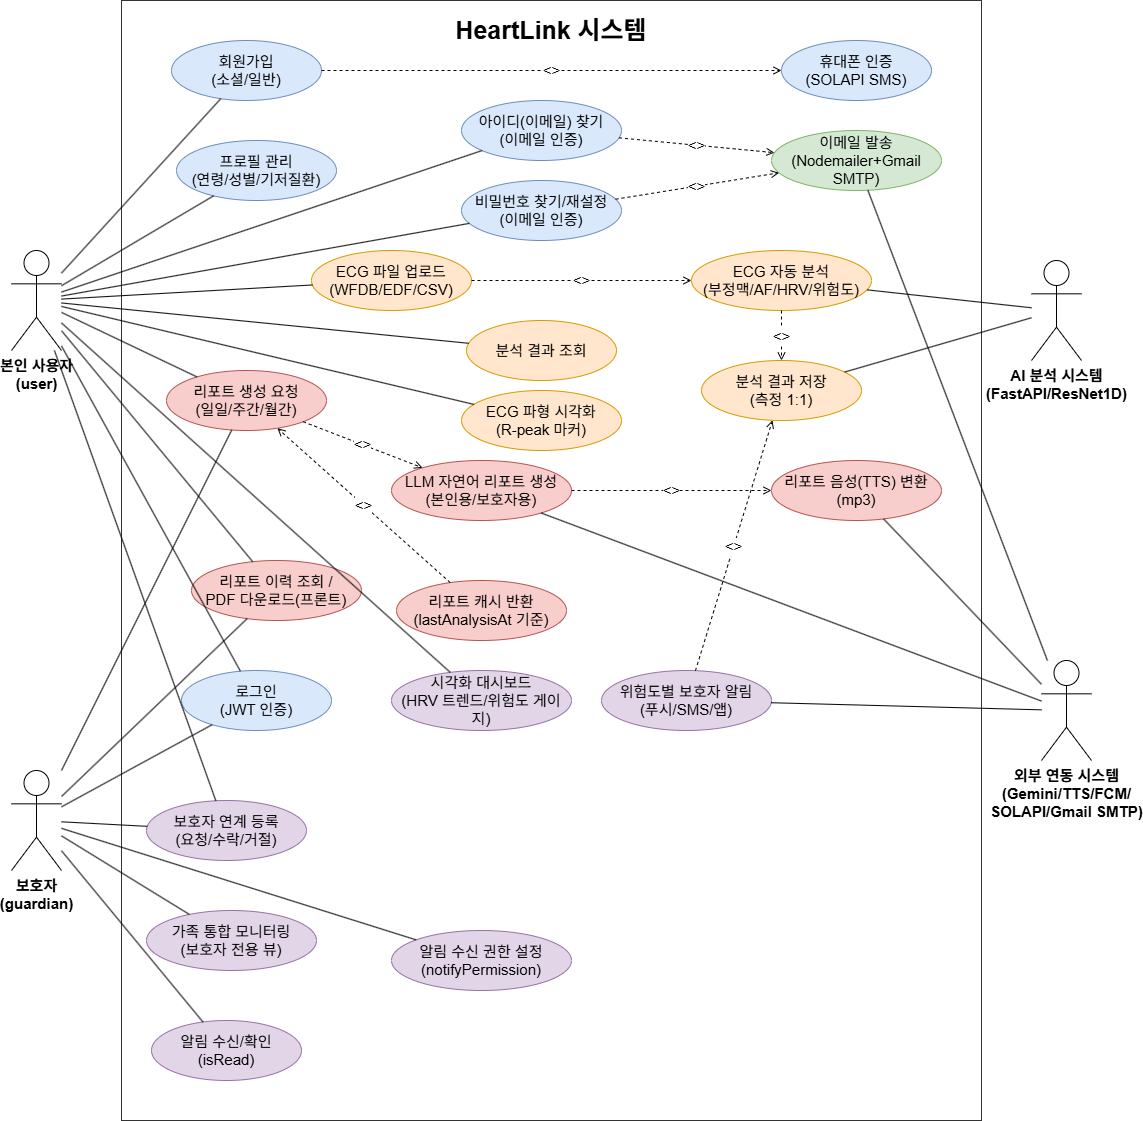

The diagram above was exported from draw.io. Its source (the exported page's mxGraphModel, read from the mxfile embedded in the PNG):
<mxGraphModel dx="2870" dy="1590" grid="1" gridSize="10" guides="1" tooltips="1" connect="1" arrows="1" fold="1" page="1" pageScale="1" pageWidth="827" pageHeight="1169" math="0" shadow="0">
  <root>
    <mxCell id="0" />
    <mxCell id="1" parent="0" />
    <mxCell id="boundary" parent="1" style="rounded=0;whiteSpace=wrap;html=1;verticalAlign=top;fontSize=25;fontStyle=1;fillColor=none;strokeColor=#333333;spacingTop=8;" value="HeartLink 시스템" vertex="1">
      <mxGeometry height="1120" width="860" x="420" y="40" as="geometry" />
    </mxCell>
    <mxCell id="actor_user" parent="1" style="shape=umlActor;verticalLabelPosition=bottom;verticalAlign=top;html=1;fontSize=15;fontStyle=1;" value="본인 사용자&#10;(user)" vertex="1">
      <mxGeometry height="100" width="50" x="310" y="290" as="geometry" />
    </mxCell>
    <mxCell id="actor_guardian" parent="1" style="shape=umlActor;verticalLabelPosition=bottom;verticalAlign=top;html=1;fontSize=15;fontStyle=1;" value="보호자&#10;(guardian)" vertex="1">
      <mxGeometry height="100" width="50" x="310" y="810" as="geometry" />
    </mxCell>
    <mxCell id="actor_ai" parent="1" style="shape=umlActor;verticalLabelPosition=bottom;verticalAlign=top;html=1;fontSize=15;fontStyle=1;" value="AI 분석 시스템&#10;(FastAPI/ResNet1D)" vertex="1">
      <mxGeometry height="100" width="50" x="1330" y="300" as="geometry" />
    </mxCell>
    <mxCell id="actor_ext" parent="1" style="shape=umlActor;verticalLabelPosition=bottom;verticalAlign=top;html=1;fontSize=15;fontStyle=1;" value="외부 연동 시스템&#10;(Gemini/TTS/FCM/&#10;SOLAPI/Gmail SMTP)" vertex="1">
      <mxGeometry height="100" width="50" x="1340" y="700" as="geometry" />
    </mxCell>
    <mxCell id="uc_signup" parent="1" style="ellipse;whiteSpace=wrap;html=1;fontSize=15;fillColor=#dae8fc;strokeColor=#6c8ebf;" value="회원가입&#10;(소셜/일반)" vertex="1">
      <mxGeometry height="60" width="150" x="470" y="80" as="geometry" />
    </mxCell>
    <mxCell id="uc_login" parent="1" style="ellipse;whiteSpace=wrap;html=1;fontSize=15;fillColor=#dae8fc;strokeColor=#6c8ebf;" value="로그인&#10;(JWT 인증)" vertex="1">
      <mxGeometry height="60" width="150" x="480" y="710" as="geometry" />
    </mxCell>
    <mxCell id="uc_phoneauth" parent="1" style="ellipse;whiteSpace=wrap;html=1;fontSize=15;fillColor=#dae8fc;strokeColor=#6c8ebf;" value="휴대폰 인증&#10;(SOLAPI SMS)" vertex="1">
      <mxGeometry height="60" width="150" x="1080" y="80" as="geometry" />
    </mxCell>
    <mxCell id="uc_findid" parent="1" style="ellipse;whiteSpace=wrap;html=1;fontSize=15;fillColor=#dae8fc;strokeColor=#6c8ebf;" value="아이디(이메일) 찾기&#10;(이메일 인증)" vertex="1">
      <mxGeometry height="60" width="160" x="760" y="140" as="geometry" />
    </mxCell>
    <mxCell id="uc_findpw" parent="1" style="ellipse;whiteSpace=wrap;html=1;fontSize=15;fillColor=#dae8fc;strokeColor=#6c8ebf;" value="비밀번호 찾기/재설정&#10;(이메일 인증)" vertex="1">
      <mxGeometry height="60" width="160" x="760" y="220" as="geometry" />
    </mxCell>
    <mxCell id="uc_email" parent="1" style="ellipse;whiteSpace=wrap;html=1;fontSize=15;fillColor=#d5e8d4;strokeColor=#82b366;" value="이메일 발송&#10;(Nodemailer+Gmail SMTP)" vertex="1">
      <mxGeometry height="60" width="170" x="1070" y="170" as="geometry" />
    </mxCell>
    <mxCell id="uc_profile" parent="1" style="ellipse;whiteSpace=wrap;html=1;fontSize=15;fillColor=#dae8fc;strokeColor=#6c8ebf;" value="프로필 관리&#10;(연령/성별/기저질환)" vertex="1">
      <mxGeometry height="60" width="160" x="475" y="180" as="geometry" />
    </mxCell>
    <mxCell id="uc_upload" parent="1" style="ellipse;whiteSpace=wrap;html=1;fontSize=15;fillColor=#ffe6cc;strokeColor=#d79b00;" value="ECG 파일 업로드&#10;(WFDB/EDF/CSV)" vertex="1">
      <mxGeometry height="60" width="160" x="610" y="290" as="geometry" />
    </mxCell>
    <mxCell id="uc_waveform" parent="1" style="ellipse;whiteSpace=wrap;html=1;fontSize=15;fillColor=#ffe6cc;strokeColor=#d79b00;" value="ECG 파형 시각화&#10;(R-peak 마커)" vertex="1">
      <mxGeometry height="60" width="160" x="760" y="430" as="geometry" />
    </mxCell>
    <mxCell id="uc_analyze" parent="1" style="ellipse;whiteSpace=wrap;html=1;fontSize=15;fillColor=#ffe6cc;strokeColor=#d79b00;" value="ECG 자동 분석&#10;(부정맥/AF/HRV/위험도)" vertex="1">
      <mxGeometry height="60" width="180" x="990" y="290" as="geometry" />
    </mxCell>
    <mxCell id="uc_saveana" parent="1" style="ellipse;whiteSpace=wrap;html=1;fontSize=15;fillColor=#ffe6cc;strokeColor=#d79b00;" value="분석 결과 저장&#10;(측정 1:1)" vertex="1">
      <mxGeometry height="60" width="160" x="1000" y="400" as="geometry" />
    </mxCell>
    <mxCell id="uc_viewana" parent="1" style="ellipse;whiteSpace=wrap;html=1;fontSize=15;fillColor=#ffe6cc;strokeColor=#d79b00;" value="분석 결과 조회" vertex="1">
      <mxGeometry height="60" width="150" x="765" y="360" as="geometry" />
    </mxCell>
    <mxCell id="uc_report" parent="1" style="ellipse;whiteSpace=wrap;html=1;fontSize=15;fillColor=#f8cecc;strokeColor=#b85450;" value="리포트 생성 요청&#10;(일일/주간/월간)" vertex="1">
      <mxGeometry height="60" width="160" x="465" y="410" as="geometry" />
    </mxCell>
    <mxCell id="uc_llm" parent="1" style="ellipse;whiteSpace=wrap;html=1;fontSize=15;fillColor=#f8cecc;strokeColor=#b85450;" value="LLM 자연어 리포트 생성&#10;(본인용/보호자용)" vertex="1">
      <mxGeometry height="60" width="180" x="690" y="500" as="geometry" />
    </mxCell>
    <mxCell id="uc_cache" parent="1" style="ellipse;whiteSpace=wrap;html=1;fontSize=15;fillColor=#f8cecc;strokeColor=#b85450;" value="리포트 캐시 반환&#10;(lastAnalysisAt 기준)" vertex="1">
      <mxGeometry height="60" width="170" x="695" y="620" as="geometry" />
    </mxCell>
    <mxCell id="uc_tts" parent="1" style="ellipse;whiteSpace=wrap;html=1;fontSize=15;fillColor=#f8cecc;strokeColor=#b85450;" value="리포트 음성(TTS) 변환&#10;(mp3)" vertex="1">
      <mxGeometry height="60" width="170" x="1070" y="500" as="geometry" />
    </mxCell>
    <mxCell id="uc_rephist" parent="1" style="ellipse;whiteSpace=wrap;html=1;fontSize=15;fillColor=#f8cecc;strokeColor=#b85450;" value="리포트 이력 조회 /&#10;PDF 다운로드(프론트)" vertex="1">
      <mxGeometry height="60" width="170" x="490" y="600" as="geometry" />
    </mxCell>
    <mxCell id="uc_guardrel" parent="1" style="ellipse;whiteSpace=wrap;html=1;fontSize=15;fillColor=#e1d5e7;strokeColor=#9673a6;" value="보호자 연계 등록&#10;(요청/수락/거절)" vertex="1">
      <mxGeometry height="60" width="160" x="445" y="840" as="geometry" />
    </mxCell>
    <mxCell id="uc_notify" parent="1" style="ellipse;whiteSpace=wrap;html=1;fontSize=15;fillColor=#e1d5e7;strokeColor=#9673a6;" value="위험도별 보호자 알림&#10;(푸시/SMS/앱)" vertex="1">
      <mxGeometry height="60" width="170" x="900" y="710" as="geometry" />
    </mxCell>
    <mxCell id="uc_recvnoti" parent="1" style="ellipse;whiteSpace=wrap;html=1;fontSize=15;fillColor=#e1d5e7;strokeColor=#9673a6;" value="알림 수신/확인&#10;(isRead)" vertex="1">
      <mxGeometry height="60" width="150" x="450" y="1060" as="geometry" />
    </mxCell>
    <mxCell id="uc_dashboard" parent="1" style="ellipse;whiteSpace=wrap;html=1;fontSize=15;fillColor=#e1d5e7;strokeColor=#9673a6;" value="시각화 대시보드&#10;(HRV 트렌드/위험도 게이지)" vertex="1">
      <mxGeometry height="60" width="180" x="690" y="710" as="geometry" />
    </mxCell>
    <mxCell id="uc_monitor" parent="1" style="ellipse;whiteSpace=wrap;html=1;fontSize=15;fillColor=#e1d5e7;strokeColor=#9673a6;" value="가족 통합 모니터링&#10;(보호자 전용 뷰)" vertex="1">
      <mxGeometry height="60" width="170" x="445" y="950" as="geometry" />
    </mxCell>
    <mxCell id="uc_setperm" parent="1" style="ellipse;whiteSpace=wrap;html=1;fontSize=15;fillColor=#e1d5e7;strokeColor=#9673a6;" value="알림 수신 권한 설정&#10;(notifyPermission)" vertex="1">
      <mxGeometry height="60" width="180" x="690" y="970" as="geometry" />
    </mxCell>
    <mxCell id="l1" edge="1" parent="1" source="actor_user" style="endArrow=none;html=1;fontSize=15;" target="uc_signup">
      <mxGeometry relative="1" as="geometry" />
    </mxCell>
    <mxCell id="l2" edge="1" parent="1" source="actor_user" style="endArrow=none;html=1;fontSize=15;" target="uc_login">
      <mxGeometry relative="1" as="geometry" />
    </mxCell>
    <mxCell id="l3" edge="1" parent="1" source="actor_user" style="endArrow=none;html=1;fontSize=15;" target="uc_profile">
      <mxGeometry relative="1" as="geometry" />
    </mxCell>
    <mxCell id="l4" edge="1" parent="1" source="actor_user" style="endArrow=none;html=1;fontSize=15;" target="uc_upload">
      <mxGeometry relative="1" as="geometry" />
    </mxCell>
    <mxCell id="l5" edge="1" parent="1" source="actor_user" style="endArrow=none;html=1;fontSize=15;" target="uc_waveform">
      <mxGeometry relative="1" as="geometry" />
    </mxCell>
    <mxCell id="l6" edge="1" parent="1" source="actor_user" style="endArrow=none;html=1;fontSize=15;" target="uc_viewana">
      <mxGeometry relative="1" as="geometry" />
    </mxCell>
    <mxCell id="l7" edge="1" parent="1" source="actor_user" style="endArrow=none;html=1;fontSize=15;" target="uc_report">
      <mxGeometry relative="1" as="geometry" />
    </mxCell>
    <mxCell id="l8" edge="1" parent="1" source="actor_user" style="endArrow=none;html=1;fontSize=15;" target="uc_rephist">
      <mxGeometry relative="1" as="geometry" />
    </mxCell>
    <mxCell id="l9" edge="1" parent="1" source="actor_user" style="endArrow=none;html=1;fontSize=15;" target="uc_findid">
      <mxGeometry relative="1" as="geometry" />
    </mxCell>
    <mxCell id="l10" edge="1" parent="1" source="actor_user" style="endArrow=none;html=1;fontSize=15;" target="uc_findpw">
      <mxGeometry relative="1" as="geometry" />
    </mxCell>
    <mxCell id="l11" edge="1" parent="1" source="actor_user" style="endArrow=none;html=1;fontSize=15;" target="uc_guardrel">
      <mxGeometry relative="1" as="geometry" />
    </mxCell>
    <mxCell id="l12" edge="1" parent="1" source="actor_user" style="endArrow=none;html=1;fontSize=15;" target="uc_dashboard">
      <mxGeometry relative="1" as="geometry" />
    </mxCell>
    <mxCell id="g1" edge="1" parent="1" source="actor_guardian" style="endArrow=none;html=1;fontSize=15;" target="uc_guardrel">
      <mxGeometry relative="1" as="geometry" />
    </mxCell>
    <mxCell id="g2" edge="1" parent="1" source="actor_guardian" style="endArrow=none;html=1;fontSize=15;" target="uc_recvnoti">
      <mxGeometry relative="1" as="geometry" />
    </mxCell>
    <mxCell id="g3" edge="1" parent="1" source="actor_guardian" style="endArrow=none;html=1;fontSize=15;" target="uc_monitor">
      <mxGeometry relative="1" as="geometry" />
    </mxCell>
    <mxCell id="g4" edge="1" parent="1" source="actor_guardian" style="endArrow=none;html=1;fontSize=15;" target="uc_report">
      <mxGeometry relative="1" as="geometry" />
    </mxCell>
    <mxCell id="g5" edge="1" parent="1" source="actor_guardian" style="endArrow=none;html=1;fontSize=15;" target="uc_rephist">
      <mxGeometry relative="1" as="geometry" />
    </mxCell>
    <mxCell id="g6" edge="1" parent="1" source="actor_guardian" style="endArrow=none;html=1;fontSize=15;" target="uc_setperm">
      <mxGeometry relative="1" as="geometry" />
    </mxCell>
    <mxCell id="g7" edge="1" parent="1" source="actor_guardian" style="endArrow=none;html=1;fontSize=15;" target="uc_login">
      <mxGeometry relative="1" as="geometry" />
    </mxCell>
    <mxCell id="a1" edge="1" parent="1" source="actor_ai" style="endArrow=none;html=1;fontSize=15;" target="uc_analyze">
      <mxGeometry relative="1" as="geometry" />
    </mxCell>
    <mxCell id="a2" edge="1" parent="1" source="actor_ai" style="endArrow=none;html=1;fontSize=15;" target="uc_saveana">
      <mxGeometry relative="1" as="geometry" />
    </mxCell>
    <mxCell id="e1" edge="1" parent="1" source="actor_ext" style="endArrow=none;html=1;fontSize=15;" target="uc_llm">
      <mxGeometry relative="1" as="geometry" />
    </mxCell>
    <mxCell id="e2" edge="1" parent="1" source="actor_ext" style="endArrow=none;html=1;fontSize=15;" target="uc_tts">
      <mxGeometry relative="1" as="geometry" />
    </mxCell>
    <mxCell id="e3" edge="1" parent="1" source="actor_ext" style="endArrow=none;html=1;fontSize=15;" target="uc_notify">
      <mxGeometry relative="1" as="geometry" />
    </mxCell>
    <mxCell id="e4" edge="1" parent="1" source="actor_ext" style="endArrow=none;html=1;fontSize=15;" target="uc_email">
      <mxGeometry relative="1" as="geometry" />
    </mxCell>
    <mxCell id="i1" edge="1" parent="1" source="uc_signup" style="endArrow=open;dashed=1;html=1;fontSize=15;" target="uc_phoneauth" value="&amp;lt;&amp;gt;">
      <mxGeometry relative="1" as="geometry" />
    </mxCell>
    <mxCell id="i2" edge="1" parent="1" source="uc_findid" style="endArrow=open;dashed=1;html=1;fontSize=15;" target="uc_email" value="&amp;lt;&amp;gt;">
      <mxGeometry relative="1" as="geometry" />
    </mxCell>
    <mxCell id="i3" edge="1" parent="1" source="uc_findpw" style="endArrow=open;dashed=1;html=1;fontSize=15;" target="uc_email" value="&amp;lt;&amp;gt;">
      <mxGeometry relative="1" as="geometry" />
    </mxCell>
    <mxCell id="i4" edge="1" parent="1" source="uc_upload" style="endArrow=open;dashed=1;html=1;fontSize=15;" target="uc_analyze" value="&amp;lt;&amp;gt;">
      <mxGeometry relative="1" as="geometry" />
    </mxCell>
    <mxCell id="i5" edge="1" parent="1" source="uc_analyze" style="endArrow=open;dashed=1;html=1;fontSize=15;" target="uc_saveana" value="&amp;lt;&amp;gt;">
      <mxGeometry relative="1" as="geometry" />
    </mxCell>
    <mxCell id="i6" edge="1" parent="1" source="uc_report" style="endArrow=open;dashed=1;html=1;fontSize=15;" target="uc_llm" value="&amp;lt;&amp;gt;">
      <mxGeometry relative="1" as="geometry" />
    </mxCell>
    <mxCell id="i7" edge="1" parent="1" source="uc_llm" style="endArrow=open;dashed=1;html=1;fontSize=15;" target="uc_tts" value="&amp;lt;&amp;gt;">
      <mxGeometry relative="1" as="geometry" />
    </mxCell>
    <mxCell id="i8" edge="1" parent="1" source="uc_cache" style="endArrow=open;dashed=1;html=1;fontSize=15;" target="uc_report" value="&amp;lt;&amp;gt;">
      <mxGeometry relative="1" as="geometry" />
    </mxCell>
    <mxCell id="i9" edge="1" parent="1" source="uc_notify" style="endArrow=open;dashed=1;html=1;fontSize=15;" target="uc_saveana" value="&amp;lt;&amp;gt;">
      <mxGeometry relative="1" as="geometry" />
    </mxCell>
  </root>
</mxGraphModel>